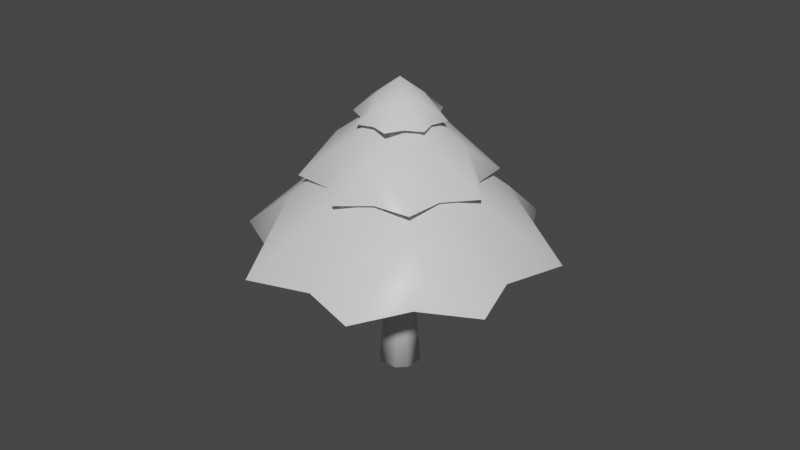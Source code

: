 # Source: Trees.blend  (saved by Blender 2.81.16; exported with 4.5.12 LTS)
import bpy
from mathutils import Matrix  # noqa: F401  (used for matrix-valued properties, if any)

bpy.ops.wm.read_factory_settings(use_empty=True)
scene = bpy.context.scene
scene.name = 'Scene'

# ---- collections
col_collection = bpy.data.collections.new('Collection'); scene.collection.children.link(col_collection)

# ---- materials (node trees are filled in below, after node groups)
mat_material = bpy.data.materials.new('Material')
mat_material.alpha_threshold = 0.0
mat_material.use_transparent_shadow = False
mat_material.line_color = (0.0, 0.0, 0.0, 1.0)

# ---- material node trees
mat_material.use_nodes = True; mat_material.node_tree.nodes.clear()
_N = mat_material.node_tree.nodes; _L = mat_material.node_tree.links
n0 = _N.new('ShaderNodeOutputMaterial'); n0.name = 'Material Output'; n0.location = (300, 300)
n1 = _N.new('ShaderNodeBsdfPrincipled'); n1.name = 'Principled BSDF'; n1.location = (10, 300)
n1.distribution = 'GGX'
n1.subsurface_method = 'BURLEY'
n1.inputs[2].default_value = 0.4
n1.inputs[3].default_value = 1.45
n1.inputs[27].default_value = (0.0, 0.0, 0.0, 1.0)
n1.inputs[28].default_value = 1.0
_L.new(n1.outputs[0], n0.inputs[0])
n0.is_active_output = True

# ---- world
world_world = bpy.data.worlds.new('World'); scene.world = world_world
world_world.use_nodes = True; world_world.node_tree.nodes.clear()
_N = world_world.node_tree.nodes; _L = world_world.node_tree.links
n0 = _N.new('ShaderNodeOutputWorld'); n0.name = 'World Output'; n0.location = (300, 300)
n1 = _N.new('ShaderNodeBackground'); n1.name = 'Background'; n1.location = (10, 300)
n1.inputs[0].default_value = (0.05088, 0.05088, 0.05088, 1.0)
_L.new(n1.outputs[0], n0.inputs[0])
n0.is_active_output = True
world_world.color = (0.05088, 0.05088, 0.05088)
world_world.use_sun_shadow = False
world_world.sun_shadow_jitter_overblur = 0.0

# ---- meshes
me_plane_005 = bpy.data.meshes.new('Plane.005')
me_plane_005.from_pydata([(-0.3019, -0.1251, 0.5), (-0.4038, -0.00264, 0.5), (-0.2874, -0.2837, 0.5), (-0.1227, -0.2963, 0.5), (-0.2449, -0.1015, 0.644), (-0.0767, -0.1852, 0.692), (-0.1852, 0.0767, 0.692), (-0.2963, 0.1227, 0.5), (5.132e-10, 1.239e-09, 0.836), (-0.1015, 0.2449, 0.644), (0.0767, 0.1852, 0.692), (-0.00264, 0.4038, 0.5), (-0.2837, 0.2874, 0.5), (-0.1251, 0.3019, 0.5), (0.1227, 0.2963, 0.5), (0.2874, 0.2837, 0.5), (0.3019, 0.1251, 0.5), (0.2449, 0.1015, 0.644), (0.1852, -0.0767, 0.692), (0.4038, 0.00264, 0.5), (0.2963, -0.1227, 0.5), (0.2837, -0.2874, 0.5), (0.1251, -0.3019, 0.5), (0.1015, -0.2449, 0.644), (0.00264, -0.4038, 0.5), (-0.4814, -0.4814, -1.192e-07), (0.4814, -0.4814, -1.192e-07), (-0.4814, 0.4814, -1.192e-07), (0.4814, 0.4814, -1.192e-07), (-0.6681, 0.0, -1.192e-07), (0.0, -0.6681, -1.192e-07), (0.6681, 0.0, -1.192e-07), (0.0, 0.6681, -1.192e-07), (0.0, 2.794e-09, 0.7), (-0.7752, 0.327, -1.192e-07), (-0.7752, -0.327, -1.192e-07), (-0.327, -0.7752, -1.192e-07), (0.327, -0.7752, -1.192e-07), (0.7752, -0.327, -1.192e-07), (0.7752, 0.327, -1.192e-07), (0.327, 0.7752, -1.192e-07), (-0.327, 0.7752, -1.192e-07), (0.0, -0.4175, 0.4), (0.4175, 0.0, 0.4), (0.0, 0.4175, 0.4), (-0.4175, 9.313e-10, 0.4), (-0.3906, -0.3906, 0.3), (0.3906, -0.3906, 0.3), (0.3906, 0.3906, 0.3), (-0.3906, 0.3906, 0.3), (0.06104, 0.07039, -0.5), (0.006605, 0.09294, -0.5), (0.1221, 0.1408, -1.833), (0.09294, -0.006605, -0.5), (0.07039, -0.06104, -0.5), (0.1859, -0.01321, -1.833), (0.1408, -0.1221, -1.833), (-0.01321, -0.1859, -1.833), (-0.1221, -0.1408, -1.833), (-0.006605, -0.09294, -0.5), (-0.06104, -0.07039, -0.5), (-0.09294, 0.006605, -0.5), (-0.07039, 0.06104, -0.5), (-0.1859, 0.01321, -1.833), (-0.1408, 0.1221, -1.833), (0.01321, 0.1859, -1.833), (-0.4343, -1.048, -0.6667), (-0.985, -0.998, -0.6667), (-0.009166, -1.402, -0.6667), (0.4261, -1.029, -0.6667), (-0.3523, -0.8505, -0.1667), (0.2663, -0.6429, -1.192e-07), (-0.6429, -0.2663, -1.192e-07), (-1.029, -0.4261, -0.6667), (-1.782e-09, 4.302e-09, 0.5), (-0.8505, 0.3523, -0.1667), (-0.2663, 0.6429, -1.192e-07), (-0.998, 0.985, -0.6667), (-1.402, 0.009166, -0.6667), (-1.048, 0.4343, -0.6667), (-0.4261, 1.029, -0.6667), (0.009166, 1.402, -0.6667), (0.4343, 1.048, -0.6667), (0.3523, 0.8505, -0.1667), (0.6429, 0.2663, -1.192e-07), (0.985, 0.998, -0.6667), (1.029, 0.4261, -0.6667), (1.402, -0.009166, -0.6667), (1.048, -0.4343, -0.6667), (0.8505, -0.3523, -0.1667), (0.998, -0.985, -0.6667)], [], [(0, 2, 4, 1), (2, 3, 5, 4), (4, 5, 8, 6), (1, 4, 6, 7), (7, 6, 9, 12), (6, 8, 10, 9), (9, 10, 14, 11), (12, 9, 11, 13), (10, 17, 15, 14), (17, 19, 16, 15), (18, 20, 19, 17), (8, 18, 17, 10), (23, 21, 20, 18), (24, 22, 21, 23), (3, 24, 23, 5), (5, 23, 18, 8), (25, 36, 46, 35), (36, 30, 42, 46), (46, 42, 33, 45), (35, 46, 45, 29), (30, 37, 47, 42), (37, 26, 38, 47), (47, 38, 31, 43), (42, 47, 43, 33), (33, 43, 48, 44), (43, 31, 39, 48), (48, 39, 28, 40), (44, 48, 40, 32), (29, 45, 49, 34), (45, 33, 44, 49), (49, 44, 32, 41), (34, 49, 41, 27), (50, 52, 65, 51), (50, 51, 62, 61, 60, 59, 54, 53), (52, 50, 53, 55), (54, 56, 55, 53), (63, 64, 65, 52, 55, 56, 57, 58), (56, 54, 59, 57), (57, 59, 60, 58), (58, 60, 61, 63), (62, 64, 63, 61), (64, 62, 51, 65), (66, 68, 70, 67), (68, 69, 71, 70), (70, 71, 74, 72), (67, 70, 72, 73), (73, 72, 75, 78), (72, 74, 76, 75), (75, 76, 80, 77), (78, 75, 77, 79), (76, 83, 81, 80), (83, 85, 82, 81), (84, 86, 85, 83), (74, 84, 83, 76), (89, 87, 86, 84), (90, 88, 87, 89), (69, 90, 89, 71), (71, 89, 84, 74)])
me_plane_005.polygons.foreach_set('use_smooth', [True] * 58)
_uv = me_plane_005.uv_layers.new(name='UVMap')
_uv.uv.foreach_set('vector', [0.0, 0.0, 0.25, 0.0, 0.25, 0.25, 0.0, 0.25, 0.25, 0.0, 0.5, 0.0, 0.5, 0.25, 0.25, 0.25, 0.25, 0.25, 0.5, 0.25, 0.5, 0.5, 0.25, 0.5, 0.0, 0.25, 0.25, 0.25, 0.25, 0.5, 0.0, 0.5, 0.0, 0.5, 0.25, 0.5, 0.25, 0.75, 0.0, 0.75, 0.25, 0.5, 0.5, 0.5, 0.5, 0.75, 0.25, 0.75, 0.25, 0.75, 0.5, 0.75, 0.5, 1.0, 0.25, 1.0, 0.0, 0.75, 0.25, 0.75, 0.25, 1.0, 0.0, 1.0, 0.5, 0.75, 0.75, 0.75, 0.75, 1.0, 0.5, 1.0, 0.75, 0.75, 1.0, 0.75, 1.0, 1.0, 0.75, 1.0, 0.75, 0.5, 1.0, 0.5, 1.0, 0.75, 0.75, 0.75, 0.5, 0.5, 0.75, 0.5, 0.75, 0.75, 0.5, 0.75, 0.75, 0.25, 1.0, 0.25, 1.0, 0.5, 0.75, 0.5, 0.75, 0.0, 1.0, 0.0, 1.0, 0.25, 0.75, 0.25, 0.5, 0.0, 0.75, 0.0, 0.75, 0.25, 0.5, 0.25, 0.5, 0.25, 0.75, 0.25, 0.75, 0.5, 0.5, 0.5, 0.0, 0.0, 0.25, 0.0, 0.25, 0.25, 0.0, 0.25, 0.25, 0.0, 0.5, 0.0, 0.5, 0.25, 0.25, 0.25, 0.25, 0.25, 0.5, 0.25, 0.5, 0.5, 0.25, 0.5, 0.0, 0.25, 0.25, 0.25, 0.25, 0.5, 0.0, 0.5, 0.5, 0.0, 0.75, 0.0, 0.75, 0.25, 0.5, 0.25, 0.75, 0.0, 1.0, 0.0, 1.0, 0.25, 0.75, 0.25, 0.75, 0.25, 1.0, 0.25, 1.0, 0.5, 0.75, 0.5, 0.5, 0.25, 0.75, 0.25, 0.75, 0.5, 0.5, 0.5, 0.5, 0.5, 0.75, 0.5, 0.75, 0.75, 0.5, 0.75, 0.75, 0.5, 1.0, 0.5, 1.0, 0.75, 0.75, 0.75, 0.75, 0.75, 1.0, 0.75, 1.0, 1.0, 0.75, 1.0, 0.5, 0.75, 0.75, 0.75, 0.75, 1.0, 0.5, 1.0, 0.0, 0.5, 0.25, 0.5, 0.25, 0.75, 0.0, 0.75, 0.25, 0.5, 0.5, 0.5, 0.5, 0.75, 0.25, 0.75, 0.25, 0.75, 0.5, 0.75, 0.5, 1.0, 0.25, 1.0, 0.0, 0.75, 0.25, 0.75, 0.25, 1.0, 0.0, 1.0, 0.625, 0.5625, 0.375, 0.5625, 0.375, 0.4375, 0.625, 0.4375, 0.625, 0.5625, 0.6875, 0.5, 0.8125, 0.5, 0.875, 0.5625, 0.875, 0.6875, 0.8125, 0.75, 0.6875, 0.75, 0.625, 0.6875, 0.375, 0.5625, 0.625, 0.5625, 0.625, 0.6875, 0.375, 0.6875, 0.625, 0.8125, 0.375, 0.8125, 0.375, 0.6875, 0.625, 0.6875, 0.125, 0.5625, 0.1875, 0.5, 0.3125, 0.5, 0.375, 0.5625, 0.375, 0.6875, 0.3125, 0.75, 0.1875, 0.75, 0.125, 0.6875, 0.375, 0.8125, 0.625, 0.8125, 0.625, 0.9375, 0.375, 0.9375, 0.375, 0.9375, 0.625, 0.9375, 0.625, 1.0, 0.375, 1.0, 0.375, 0.0625, 0.625, 0.0625, 0.625, 0.1875, 0.375, 0.1875, 0.625, 0.3125, 0.375, 0.3125, 0.375, 0.1875, 0.625, 0.1875, 0.375, 0.3125, 0.625, 0.3125, 0.625, 0.4375, 0.375, 0.4375, 0.0, 0.0, 0.25, 0.0, 0.25, 0.25, 0.0, 0.25, 0.25, 0.0, 0.5, 0.0, 0.5, 0.25, 0.25, 0.25, 0.25, 0.25, 0.5, 0.25, 0.5, 0.5, 0.25, 0.5, 0.0, 0.25, 0.25, 0.25, 0.25, 0.5, 0.0, 0.5, 0.0, 0.5, 0.25, 0.5, 0.25, 0.75, 0.0, 0.75, 0.25, 0.5, 0.5, 0.5, 0.5, 0.75, 0.25, 0.75, 0.25, 0.75, 0.5, 0.75, 0.5, 1.0, 0.25, 1.0, 0.0, 0.75, 0.25, 0.75, 0.25, 1.0, 0.0, 1.0, 0.5, 0.75, 0.75, 0.75, 0.75, 1.0, 0.5, 1.0, 0.75, 0.75, 1.0, 0.75, 1.0, 1.0, 0.75, 1.0, 0.75, 0.5, 1.0, 0.5, 1.0, 0.75, 0.75, 0.75, 0.5, 0.5, 0.75, 0.5, 0.75, 0.75, 0.5, 0.75, 0.75, 0.25, 1.0, 0.25, 1.0, 0.5, 0.75, 0.5, 0.75, 0.0, 1.0, 0.0, 1.0, 0.25, 0.75, 0.25, 0.5, 0.0, 0.75, 0.0, 0.75, 0.25, 0.5, 0.25, 0.5, 0.25, 0.75, 0.25, 0.75, 0.5, 0.5, 0.5])
me_plane_005.materials.append(mat_material)
me_plane_005.use_remesh_fix_poles = True
me_plane_005.use_remesh_preserve_attributes = False
me_plane_005.use_mirror_vertex_groups = False
me_plane_005.update()

# ---- objects
ob_tree = bpy.data.objects.new('Tree', me_plane_005)

# ---- transforms, parenting, visibility, modifiers, constraints
ob_tree.location = (0.0, 0.0, 0.9)
ob_tree.rotation_euler = (0.0, -0.0, -0.3927)
ob_tree.scale = (0.6, 0.6, 0.6)
ob_tree.lineart.crease_threshold = 0.0

# ---- collection membership
col_collection.objects.link(ob_tree)

# ---- scene / render settings (as saved in the file)
scene.frame_start = 1; scene.frame_end = 250; scene.frame_set(1)
scene.render.engine = 'BLENDER_EEVEE_NEXT'
scene.cycles.use_denoising = False
scene.cycles.samples = 128
scene.cycles.sampling_pattern = 'TABULATED_SOBOL'
scene.cycles.use_adaptive_sampling = False
scene.cycles.use_light_tree = False
scene.view_settings.view_transform = 'Filmic'
bpy.context.view_layer.update()

# ---- added for rendering (the .blend has no active camera and no usable light): camera, sun
cam_auto = bpy.data.cameras.new('AutoCamera')
cam_auto.lens = 50.0
cam_auto.sensor_width = 36.0
cam_auto.clip_end = 1000.0
ob_auto_camera = bpy.data.objects.new('AutoCamera', cam_auto)
scene.collection.objects.link(ob_auto_camera)
ob_auto_camera.location = (3.23587, -3.88304, 3.18949)
ob_auto_camera.rotation_euler = (1.09748, -7.21219e-08, 0.694738)
scene.camera = ob_auto_camera
light_auto_sun = bpy.data.lights.new('AutoSun', 'SUN')
light_auto_sun.energy = 3.0
light_auto_sun.angle = 0.0523599
ob_auto_sun = bpy.data.objects.new('AutoSun', light_auto_sun)
scene.collection.objects.link(ob_auto_sun)
ob_auto_sun.rotation_euler = (0.872665, 0.174533, 0.523599)
bpy.context.view_layer.update()
